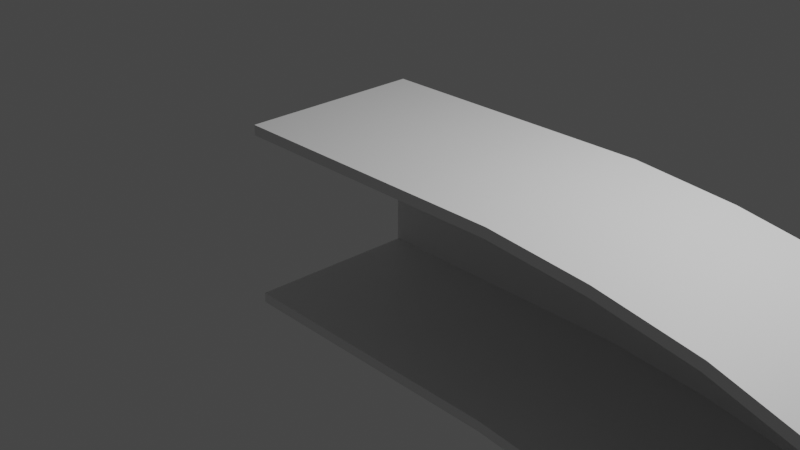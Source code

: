 # Source: Terowongan.blend  (saved by Blender 2.82.7; exported with 4.5.12 LTS)
import bpy
from mathutils import Matrix  # noqa: F401  (used for matrix-valued properties, if any)

bpy.ops.wm.read_factory_settings(use_empty=True)
scene = bpy.context.scene
scene.name = 'Scene'

# ---- collections
col_collection = bpy.data.collections.new('Collection'); scene.collection.children.link(col_collection)

# ---- materials (node trees are filled in below, after node groups)
mat_material = bpy.data.materials.new('Material')
mat_material.alpha_threshold = 0.0
mat_material.use_transparent_shadow = False
mat_material.line_color = (0.0, 0.0, 0.0, 1.0)

# ---- material node trees
mat_material.use_nodes = True; mat_material.node_tree.nodes.clear()
_N = mat_material.node_tree.nodes; _L = mat_material.node_tree.links
n0 = _N.new('ShaderNodeOutputMaterial'); n0.name = 'Material Output'; n0.location = (300, 300)
n1 = _N.new('ShaderNodeBsdfPrincipled'); n1.name = 'Principled BSDF'; n1.location = (10, 300)
n1.distribution = 'GGX'
n1.subsurface_method = 'BURLEY'
n1.inputs[2].default_value = 0.4
n1.inputs[3].default_value = 1.45
n1.inputs[27].default_value = (0.0, 0.0, 0.0, 1.0)
n1.inputs[28].default_value = 1.0
_L.new(n1.outputs[0], n0.inputs[0])
n0.is_active_output = True

# ---- world
world_world = bpy.data.worlds.new('World'); scene.world = world_world
world_world.use_nodes = True; world_world.node_tree.nodes.clear()
_N = world_world.node_tree.nodes; _L = world_world.node_tree.links
n0 = _N.new('ShaderNodeOutputWorld'); n0.name = 'World Output'; n0.location = (300, 300)
n1 = _N.new('ShaderNodeBackground'); n1.name = 'Background'; n1.location = (10, 300)
n1.inputs[0].default_value = (0.05088, 0.05088, 0.05088, 1.0)
_L.new(n1.outputs[0], n0.inputs[0])
n0.is_active_output = True
world_world.color = (0.05088, 0.05088, 0.05088)
world_world.use_sun_shadow = False
world_world.sun_shadow_jitter_overblur = 0.0

# ---- cameras
cam_camera = bpy.data.cameras.new('Camera')
cam_camera.clip_end = 100.0
cam_camera.ortho_scale = 7.314

# ---- lights
light_light = bpy.data.lights.new('Light', 'POINT')
light_light.transmission_factor = 0.0
light_light.energy = 1000.0
light_light.shadow_soft_size = 0.1
light_light.shadow_maximum_resolution = 0.006
light_light.use_absolute_resolution = True

# ---- meshes
me_cube = bpy.data.meshes.new('Cube')
me_cube.from_pydata([(1.0, 1.0, 1.0), (1.0, 1.0, -1.0), (1.0, -1.0, 1.0), (1.0, -1.0, -1.0), (-1.0, 1.0, 1.0), (-1.0, 1.0, -1.0), (-1.0, -1.0, 1.0), (-1.0, -1.0, -1.0), (2.068, 1.0, 1.0), (2.068, 1.0, -1.0), (2.068, -1.0, 1.0), (2.068, -1.0, -1.0), (3.121, 1.0, 0.9043), (3.121, 1.0, -1.096), (3.121, -1.0, 0.9043), (3.121, -1.0, -1.096), (4.141, 1.0, 0.7289), (4.141, 1.0, -1.271), (4.141, -1.0, 0.7289), (4.141, -1.0, -1.271), (5.082, 1.0, 0.4419), (5.082, 1.0, -1.558), (5.082, -1.0, 0.4419), (5.082, -1.0, -1.558), (6.23, 1.0, -0.02051), (6.23, 1.0, -2.021), (6.23, -1.0, -0.02051), (6.23, -1.0, -2.021), (7.665, 1.0, -0.5946), (7.665, 1.0, -2.595), (7.665, -1.0, -0.5946), (7.665, -1.0, -2.595), (10.49, 1.0, -1.631), (10.49, 1.0, -3.631), (10.49, -1.0, -1.631), (10.49, -1.0, -3.631), (12.99, 1.0, -2.651), (12.99, 1.0, -4.651), (12.99, -1.0, -2.651), (12.99, -1.0, -4.651), (16.46, 1.0, -2.673), (16.46, 1.0, -4.673), (16.46, -1.0, -2.673), (16.46, -1.0, -4.673), (17.45, 1.0, -2.421), (17.45, 1.0, -4.421), (17.45, -1.0, -2.421), (17.45, -1.0, -4.421), (18.55, 1.0, -1.985), (18.55, 1.0, -3.985), (18.55, -1.0, -1.985), (18.55, -1.0, -3.985), (19.52, 1.0, -1.25), (19.52, 1.0, -3.25), (19.52, -1.0, -1.25), (19.52, -1.0, -3.25), (20.94, 1.0, -0.1477), (20.94, 1.0, -2.148), (20.94, -1.0, -0.1477), (20.94, -1.0, -2.148), (22.62, 1.0, 1.115), (22.62, 1.0, -0.8848), (22.62, -1.0, 1.115), (22.62, -1.0, -0.8848), (27.89, 1.0, 3.02), (27.89, 1.0, 1.02), (27.89, -1.0, 3.02), (27.89, -1.0, 1.02), (32.02, 1.0, 3.099), (32.02, 1.0, 1.099), (32.02, -1.0, 3.099), (32.02, -1.0, 1.099), (1.0, 0.9222, 0.9222), (1.0, 0.9222, -0.9222), (1.0, -1.0, 0.89), (1.0, -1.0, -0.89), (-1.0, 0.9222, 0.9222), (-1.0, 0.9222, -0.9222), (-1.0, -1.0, 0.89), (-1.0, -1.0, -0.89), (2.065, 0.9233, 0.9212), (2.072, 0.9211, -0.9235), (2.063, -1.0, 0.8901), (2.073, -1.0, -0.8901), (3.111, 0.9232, 0.8263), (3.131, 0.9212, -1.02), (3.106, -1.0, 0.7953), (3.135, -1.0, -0.9866), (4.123, 0.9237, 0.6518), (4.159, 0.9206, -1.197), (4.116, -1.0, 0.6219), (4.167, -1.0, -1.164), (5.056, 0.9233, 0.3676), (5.108, 0.9211, -1.486), (5.045, -1.0, 0.3382), (5.119, -1.0, -1.454), (6.201, 0.9222, -0.09267), (6.259, 0.9223, -1.948), (6.189, -1.0, -0.1226), (6.271, -1.0, -1.918), (7.638, 0.9219, -0.6668), (7.693, 0.9226, -2.522), (7.626, -1.0, -0.6973), (7.705, -1.0, -2.492), (10.46, 0.9226, -1.704), (10.52, 0.9218, -3.559), (10.45, -1.0, -1.734), (10.53, -1.0, -3.528), (12.98, 0.9173, -2.722), (13.01, 0.9266, -4.57), (12.97, -1.0, -2.758), (13.02, -1.0, -4.543), (16.47, 0.9189, -2.747), (16.45, 0.9253, -4.593), (16.48, -1.0, -2.783), (16.45, -1.0, -4.564), (17.47, 0.9206, -2.493), (17.43, 0.9238, -4.345), (17.48, -1.0, -2.526), (17.42, -1.0, -4.316), (18.59, 0.9187, -2.049), (18.51, 0.9255, -3.914), (18.61, -1.0, -2.08), (18.5, -1.0, -3.889), (19.56, 0.9221, -1.311), (19.47, 0.9223, -3.188), (19.58, -1.0, -1.337), (19.45, -1.0, -3.163), (20.99, 0.9224, -0.2096), (20.89, 0.9221, -2.086), (21.01, -1.0, -0.2351), (20.87, -1.0, -2.06), (22.65, 0.9257, 1.044), (22.58, 0.9184, -0.82), (22.67, -1.0, 1.018), (22.56, -1.0, -0.7881), (27.91, 0.9261, 2.94), (27.88, 0.918, 1.092), (27.91, -1.0, 2.912), (27.87, -1.0, 1.128), (32.02, 0.9227, 3.021), (32.02, 0.9217, 1.176), (32.02, -1.0, 2.989), (32.02, -1.0, 1.209)], [], [(5, 4, 0, 1), (1, 0, 8, 9), (9, 8, 12, 13), (13, 12, 16, 17), (17, 16, 20, 21), (21, 20, 24, 25), (25, 24, 28, 29), (29, 28, 32, 33), (33, 32, 36, 37), (37, 36, 40, 41), (41, 40, 44, 45), (45, 44, 48, 49), (49, 48, 52, 53), (53, 52, 56, 57), (57, 56, 60, 61), (61, 60, 64, 65), (65, 64, 68, 69), (77, 73, 72, 76), (73, 81, 80, 72), (81, 85, 84, 80), (85, 89, 88, 84), (89, 93, 92, 88), (93, 97, 96, 92), (97, 101, 100, 96), (101, 105, 104, 100), (105, 109, 108, 104), (109, 113, 112, 108), (113, 117, 116, 112), (117, 121, 120, 116), (121, 125, 124, 120), (125, 129, 128, 124), (129, 133, 132, 128), (133, 137, 136, 132), (137, 141, 140, 136), (5, 7, 79, 77), (4, 5, 77, 76), (2, 6, 78, 74), (7, 3, 75, 79), (6, 4, 76, 78), (3, 11, 83, 75), (10, 2, 74, 82), (11, 15, 87, 83), (14, 10, 82, 86), (15, 19, 91, 87), (18, 14, 86, 90), (22, 18, 90, 94), (19, 23, 95, 91), (23, 27, 99, 95), (26, 22, 94, 98), (30, 26, 98, 102), (27, 31, 103, 99), (34, 30, 102, 106), (31, 35, 107, 103), (35, 39, 111, 107), (38, 34, 106, 110), (39, 43, 115, 111), (42, 38, 110, 114), (43, 47, 119, 115), (46, 42, 114, 118), (47, 51, 123, 119), (50, 46, 118, 122), (51, 55, 127, 123), (54, 50, 122, 126), (55, 59, 131, 127), (58, 54, 126, 130), (59, 63, 135, 131), (62, 58, 130, 134), (63, 67, 139, 135), (66, 62, 134, 138), (69, 68, 140, 141), (68, 70, 142, 140), (71, 69, 141, 143), (67, 71, 143, 139), (70, 66, 138, 142)])
_uv = me_cube.uv_layers.new(name='UVMap')
_uv.uv.foreach_set('vector', [0.375, 0.25, 0.625, 0.25, 0.625, 0.5, 0.375, 0.5, 0.375, 0.5, 0.625, 0.5, 0.625, 0.5, 0.375, 0.5, 0.375, 0.5, 0.625, 0.5, 0.625, 0.5, 0.375, 0.5, 0.375, 0.5, 0.625, 0.5, 0.625, 0.5, 0.375, 0.5, 0.375, 0.5, 0.625, 0.5, 0.625, 0.5, 0.375, 0.5, 0.375, 0.5, 0.625, 0.5, 0.625, 0.5, 0.375, 0.5, 0.375, 0.5, 0.625, 0.5, 0.625, 0.5, 0.375, 0.5, 0.375, 0.5, 0.625, 0.5, 0.625, 0.5, 0.375, 0.5, 0.375, 0.5, 0.625, 0.5, 0.625, 0.5, 0.375, 0.5, 0.375, 0.5, 0.625, 0.5, 0.625, 0.5, 0.375, 0.5, 0.375, 0.5, 0.625, 0.5, 0.625, 0.5, 0.375, 0.5, 0.375, 0.5, 0.625, 0.5, 0.625, 0.5, 0.375, 0.5, 0.375, 0.5, 0.625, 0.5, 0.625, 0.5, 0.375, 0.5, 0.375, 0.5, 0.625, 0.5, 0.625, 0.5, 0.375, 0.5, 0.375, 0.5, 0.625, 0.5, 0.625, 0.5, 0.375, 0.5, 0.375, 0.5, 0.625, 0.5, 0.625, 0.5, 0.375, 0.5, 0.375, 0.5, 0.625, 0.5, 0.625, 0.5, 0.375, 0.5, 0.375, 0.25, 0.375, 0.5, 0.625, 0.5, 0.625, 0.25, 0.375, 0.5, 0.375, 0.5, 0.625, 0.5, 0.625, 0.5, 0.375, 0.5, 0.375, 0.5, 0.625, 0.5, 0.625, 0.5, 0.375, 0.5, 0.375, 0.5, 0.625, 0.5, 0.625, 0.5, 0.375, 0.5, 0.375, 0.5, 0.625, 0.5, 0.625, 0.5, 0.375, 0.5, 0.375, 0.5, 0.625, 0.5, 0.625, 0.5, 0.375, 0.5, 0.375, 0.5, 0.625, 0.5, 0.625, 0.5, 0.375, 0.5, 0.375, 0.5, 0.625, 0.5, 0.625, 0.5, 0.375, 0.5, 0.375, 0.5, 0.625, 0.5, 0.625, 0.5, 0.375, 0.5, 0.375, 0.5, 0.625, 0.5, 0.625, 0.5, 0.375, 0.5, 0.375, 0.5, 0.625, 0.5, 0.625, 0.5, 0.375, 0.5, 0.375, 0.5, 0.625, 0.5, 0.625, 0.5, 0.375, 0.5, 0.375, 0.5, 0.625, 0.5, 0.625, 0.5, 0.375, 0.5, 0.375, 0.5, 0.625, 0.5, 0.625, 0.5, 0.375, 0.5, 0.375, 0.5, 0.625, 0.5, 0.625, 0.5, 0.375, 0.5, 0.375, 0.5, 0.625, 0.5, 0.625, 0.5, 0.375, 0.5, 0.375, 0.5, 0.625, 0.5, 0.625, 0.5, 0.125, 0.5, 0.125, 0.75, 0.125, 0.75, 0.125, 0.5, 0.625, 0.25, 0.375, 0.25, 0.375, 0.25, 0.625, 0.25, 0.625, 0.75, 0.875, 0.75, 0.875, 0.75, 0.625, 0.75, 0.125, 0.75, 0.375, 0.75, 0.375, 0.75, 0.125, 0.75, 0.875, 0.75, 0.875, 0.5, 0.875, 0.5, 0.875, 0.75, 0.375, 0.75, 0.375, 0.75, 0.375, 0.75, 0.375, 0.75, 0.625, 0.75, 0.625, 0.75, 0.625, 0.75, 0.625, 0.75, 0.375, 0.75, 0.375, 0.75, 0.375, 0.75, 0.375, 0.75, 0.625, 0.75, 0.625, 0.75, 0.625, 0.75, 0.625, 0.75, 0.375, 0.75, 0.375, 0.75, 0.375, 0.75, 0.375, 0.75, 0.625, 0.75, 0.625, 0.75, 0.625, 0.75, 0.625, 0.75, 0.625, 0.75, 0.625, 0.75, 0.625, 0.75, 0.625, 0.75, 0.375, 0.75, 0.375, 0.75, 0.375, 0.75, 0.375, 0.75, 0.375, 0.75, 0.375, 0.75, 0.375, 0.75, 0.375, 0.75, 0.625, 0.75, 0.625, 0.75, 0.625, 0.75, 0.625, 0.75, 0.625, 0.75, 0.625, 0.75, 0.625, 0.75, 0.625, 0.75, 0.375, 0.75, 0.375, 0.75, 0.375, 0.75, 0.375, 0.75, 0.625, 0.75, 0.625, 0.75, 0.625, 0.75, 0.625, 0.75, 0.375, 0.75, 0.375, 0.75, 0.375, 0.75, 0.375, 0.75, 0.375, 0.75, 0.375, 0.75, 0.375, 0.75, 0.375, 0.75, 0.625, 0.75, 0.625, 0.75, 0.625, 0.75, 0.625, 0.75, 0.375, 0.75, 0.375, 0.75, 0.375, 0.75, 0.375, 0.75, 0.625, 0.75, 0.625, 0.75, 0.625, 0.75, 0.625, 0.75, 0.375, 0.75, 0.375, 0.75, 0.375, 0.75, 0.375, 0.75, 0.625, 0.75, 0.625, 0.75, 0.625, 0.75, 0.625, 0.75, 0.375, 0.75, 0.375, 0.75, 0.375, 0.75, 0.375, 0.75, 0.625, 0.75, 0.625, 0.75, 0.625, 0.75, 0.625, 0.75, 0.375, 0.75, 0.375, 0.75, 0.375, 0.75, 0.375, 0.75, 0.625, 0.75, 0.625, 0.75, 0.625, 0.75, 0.625, 0.75, 0.375, 0.75, 0.375, 0.75, 0.375, 0.75, 0.375, 0.75, 0.625, 0.75, 0.625, 0.75, 0.625, 0.75, 0.625, 0.75, 0.375, 0.75, 0.375, 0.75, 0.375, 0.75, 0.375, 0.75, 0.625, 0.75, 0.625, 0.75, 0.625, 0.75, 0.625, 0.75, 0.375, 0.75, 0.375, 0.75, 0.375, 0.75, 0.375, 0.75, 0.625, 0.75, 0.625, 0.75, 0.625, 0.75, 0.625, 0.75, 0.375, 0.5, 0.625, 0.5, 0.625, 0.5, 0.375, 0.5, 0.625, 0.5, 0.625, 0.75, 0.625, 0.75, 0.625, 0.5, 0.375, 0.75, 0.375, 0.5, 0.375, 0.5, 0.375, 0.75, 0.375, 0.75, 0.375, 0.75, 0.375, 0.75, 0.375, 0.75, 0.625, 0.75, 0.625, 0.75, 0.625, 0.75, 0.625, 0.75])
me_cube.materials.append(mat_material)
me_cube.use_remesh_preserve_volume = False
me_cube.use_remesh_preserve_attributes = False
me_cube.use_mirror_vertex_groups = False
me_cube.update()
me_cube_001 = bpy.data.meshes.new('Cube.001')
me_cube_001.from_pydata([(1.0, 1.0, 1.0), (1.0, -1.0, 1.0), (-1.0, 1.0, 1.0), (-1.0, -1.0, 1.0), (2.068, 1.0, 1.0), (2.068, -1.0, 1.0), (3.121, 1.0, 0.9043), (3.121, -1.0, 0.9043), (4.141, 1.0, 0.7289), (4.141, -1.0, 0.7289), (5.082, 1.0, 0.4419), (5.082, -1.0, 0.4419), (6.23, 1.0, -0.02051), (6.23, -1.0, -0.02051), (7.665, 1.0, -0.5946), (7.665, -1.0, -0.5946), (10.49, 1.0, -1.631), (10.49, -1.0, -1.631), (12.99, 1.0, -2.651), (12.99, -1.0, -2.651), (16.46, 1.0, -2.673), (16.46, -1.0, -2.673), (17.45, 1.0, -2.421), (17.45, -1.0, -2.421), (18.55, 1.0, -1.985), (18.55, -1.0, -1.985), (19.52, 1.0, -1.25), (19.52, -1.0, -1.25), (20.94, 1.0, -0.1477), (20.94, -1.0, -0.1477), (22.62, 1.0, 1.115), (22.62, -1.0, 1.115), (27.89, 1.0, 3.02), (27.89, -1.0, 3.02), (32.02, 1.0, 3.099), (32.02, -1.0, 3.099), (1.0, 0.9222, 0.9222), (1.0, -1.0, 0.89), (-1.0, 0.9222, 0.9222), (-1.0, -1.0, 0.89), (2.065, 0.9233, 0.9212), (2.063, -1.0, 0.8901), (3.111, 0.9232, 0.8263), (3.106, -1.0, 0.7953), (4.123, 0.9237, 0.6518), (4.116, -1.0, 0.6219), (5.056, 0.9233, 0.3676), (5.045, -1.0, 0.3382), (6.201, 0.9222, -0.09267), (6.189, -1.0, -0.1226), (7.638, 0.9219, -0.6668), (7.626, -1.0, -0.6973), (10.46, 0.9226, -1.704), (10.45, -1.0, -1.734), (12.98, 0.9173, -2.722), (12.97, -1.0, -2.758), (16.47, 0.9189, -2.747), (16.48, -1.0, -2.783), (17.47, 0.9206, -2.493), (17.48, -1.0, -2.526), (18.59, 0.9187, -2.049), (18.61, -1.0, -2.08), (19.56, 0.9221, -1.311), (19.58, -1.0, -1.337), (20.99, 0.9224, -0.2096), (21.01, -1.0, -0.2351), (22.65, 0.9257, 1.044), (22.67, -1.0, 1.018), (27.91, 0.9261, 2.94), (27.91, -1.0, 2.912), (32.02, 0.9227, 3.021), (32.02, -1.0, 2.989)], [], [(0, 2, 3, 1), (0, 1, 5, 4), (4, 5, 7, 6), (8, 9, 11, 10), (6, 7, 9, 8), (12, 13, 15, 14), (10, 11, 13, 12), (14, 15, 17, 16), (16, 17, 19, 18), (18, 19, 21, 20), (20, 21, 23, 22), (22, 23, 25, 24), (24, 25, 27, 26), (26, 27, 29, 28), (28, 29, 31, 30), (30, 31, 33, 32), (32, 33, 35, 34), (36, 37, 39, 38), (36, 40, 41, 37), (40, 42, 43, 41), (44, 46, 47, 45), (42, 44, 45, 43), (48, 50, 51, 49), (46, 48, 49, 47), (50, 52, 53, 51), (52, 54, 55, 53), (54, 56, 57, 55), (56, 58, 59, 57), (58, 60, 61, 59), (60, 62, 63, 61), (62, 64, 65, 63), (64, 66, 67, 65), (66, 68, 69, 67), (68, 70, 71, 69)])
me_cube_001.polygons.foreach_set('use_smooth', [True] * 34)
_uv = me_cube_001.uv_layers.new(name='UVMap')
_uv.uv.foreach_set('vector', [0.625, 0.5, 0.875, 0.5, 0.875, 0.75, 0.625, 0.75, 0.625, 0.5, 0.625, 0.75, 0.625, 0.75, 0.625, 0.5, 0.625, 0.5, 0.625, 0.75, 0.625, 0.75, 0.625, 0.5, 0.625, 0.5, 0.625, 0.75, 0.625, 0.75, 0.625, 0.5, 0.625, 0.5, 0.625, 0.75, 0.625, 0.75, 0.625, 0.5, 0.625, 0.5, 0.625, 0.75, 0.625, 0.75, 0.625, 0.5, 0.625, 0.5, 0.625, 0.75, 0.625, 0.75, 0.625, 0.5, 0.625, 0.5, 0.625, 0.75, 0.625, 0.75, 0.625, 0.5, 0.625, 0.5, 0.625, 0.75, 0.625, 0.75, 0.625, 0.5, 0.625, 0.5, 0.625, 0.75, 0.625, 0.75, 0.625, 0.5, 0.625, 0.5, 0.625, 0.75, 0.625, 0.75, 0.625, 0.5, 0.625, 0.5, 0.625, 0.75, 0.625, 0.75, 0.625, 0.5, 0.625, 0.5, 0.625, 0.75, 0.625, 0.75, 0.625, 0.5, 0.625, 0.5, 0.625, 0.75, 0.625, 0.75, 0.625, 0.5, 0.625, 0.5, 0.625, 0.75, 0.625, 0.75, 0.625, 0.5, 0.625, 0.5, 0.625, 0.75, 0.625, 0.75, 0.625, 0.5, 0.625, 0.5, 0.625, 0.75, 0.625, 0.75, 0.625, 0.5, 0.625, 0.5, 0.625, 0.75, 0.875, 0.75, 0.875, 0.5, 0.625, 0.5, 0.625, 0.5, 0.625, 0.75, 0.625, 0.75, 0.625, 0.5, 0.625, 0.5, 0.625, 0.75, 0.625, 0.75, 0.625, 0.5, 0.625, 0.5, 0.625, 0.75, 0.625, 0.75, 0.625, 0.5, 0.625, 0.5, 0.625, 0.75, 0.625, 0.75, 0.625, 0.5, 0.625, 0.5, 0.625, 0.75, 0.625, 0.75, 0.625, 0.5, 0.625, 0.5, 0.625, 0.75, 0.625, 0.75, 0.625, 0.5, 0.625, 0.5, 0.625, 0.75, 0.625, 0.75, 0.625, 0.5, 0.625, 0.5, 0.625, 0.75, 0.625, 0.75, 0.625, 0.5, 0.625, 0.5, 0.625, 0.75, 0.625, 0.75, 0.625, 0.5, 0.625, 0.5, 0.625, 0.75, 0.625, 0.75, 0.625, 0.5, 0.625, 0.5, 0.625, 0.75, 0.625, 0.75, 0.625, 0.5, 0.625, 0.5, 0.625, 0.75, 0.625, 0.75, 0.625, 0.5, 0.625, 0.5, 0.625, 0.75, 0.625, 0.75, 0.625, 0.5, 0.625, 0.5, 0.625, 0.75, 0.625, 0.75, 0.625, 0.5, 0.625, 0.5, 0.625, 0.75, 0.625, 0.75, 0.625, 0.5, 0.625, 0.5, 0.625, 0.75, 0.625, 0.75])
me_cube_001.materials.append(mat_material)
me_cube_001.use_remesh_preserve_volume = False
me_cube_001.use_remesh_preserve_attributes = False
me_cube_001.use_mirror_vertex_groups = False
me_cube_001.update()
me_cube_002 = bpy.data.meshes.new('Cube.002')
me_cube_002.from_pydata([(1.0, 1.0, -1.0), (1.0, -1.0, -1.0), (-1.0, 1.0, -1.0), (-1.0, -1.0, -1.0), (2.068, 1.0, -1.0), (2.068, -1.0, -1.0), (3.121, 1.0, -1.096), (3.121, -1.0, -1.096), (4.141, 1.0, -1.271), (4.141, -1.0, -1.271), (5.082, 1.0, -1.558), (5.082, -1.0, -1.558), (6.23, 1.0, -2.021), (6.23, -1.0, -2.021), (7.665, 1.0, -2.595), (7.665, -1.0, -2.595), (10.49, 1.0, -3.631), (10.49, -1.0, -3.631), (12.99, 1.0, -4.651), (12.99, -1.0, -4.651), (16.46, 1.0, -4.673), (16.46, -1.0, -4.673), (17.45, 1.0, -4.421), (17.45, -1.0, -4.421), (18.55, 1.0, -3.985), (18.55, -1.0, -3.985), (19.52, 1.0, -3.25), (19.52, -1.0, -3.25), (20.94, 1.0, -2.148), (20.94, -1.0, -2.148), (22.62, 1.0, -0.8848), (22.62, -1.0, -0.8848), (27.89, 1.0, 1.02), (27.89, -1.0, 1.02), (32.02, 1.0, 1.099), (32.02, -1.0, 1.099), (1.0, 0.9222, -0.9222), (1.0, -1.0, -0.89), (-1.0, 0.9222, -0.9222), (-1.0, -1.0, -0.89), (2.072, 0.9211, -0.9235), (2.073, -1.0, -0.8901), (3.131, 0.9212, -1.02), (3.135, -1.0, -0.9866), (4.159, 0.9206, -1.197), (4.167, -1.0, -1.164), (5.108, 0.9211, -1.486), (5.119, -1.0, -1.454), (6.259, 0.9223, -1.948), (6.271, -1.0, -1.918), (7.693, 0.9226, -2.522), (7.705, -1.0, -2.492), (10.52, 0.9218, -3.559), (10.53, -1.0, -3.528), (13.01, 0.9266, -4.57), (13.02, -1.0, -4.543), (16.45, 0.9253, -4.593), (16.45, -1.0, -4.564), (17.43, 0.9238, -4.345), (17.42, -1.0, -4.316), (18.51, 0.9255, -3.914), (18.5, -1.0, -3.889), (19.47, 0.9223, -3.188), (19.45, -1.0, -3.163), (20.89, 0.9221, -2.086), (20.87, -1.0, -2.06), (22.58, 0.9184, -0.82), (22.56, -1.0, -0.7881), (27.88, 0.918, 1.092), (27.87, -1.0, 1.128), (32.02, 0.9217, 1.176), (32.02, -1.0, 1.209)], [], [(2, 0, 1, 3), (5, 4, 6, 7), (1, 0, 4, 5), (7, 6, 8, 9), (11, 10, 12, 13), (9, 8, 10, 11), (13, 12, 14, 15), (17, 16, 18, 19), (15, 14, 16, 17), (19, 18, 20, 21), (21, 20, 22, 23), (23, 22, 24, 25), (25, 24, 26, 27), (27, 26, 28, 29), (29, 28, 30, 31), (31, 30, 32, 33), (33, 32, 34, 35), (38, 39, 37, 36), (41, 43, 42, 40), (37, 41, 40, 36), (43, 45, 44, 42), (47, 49, 48, 46), (45, 47, 46, 44), (49, 51, 50, 48), (53, 55, 54, 52), (51, 53, 52, 50), (55, 57, 56, 54), (57, 59, 58, 56), (59, 61, 60, 58), (61, 63, 62, 60), (63, 65, 64, 62), (65, 67, 66, 64), (67, 69, 68, 66), (69, 71, 70, 68)])
me_cube_002.polygons.foreach_set('use_smooth', [True] * 34)
_uv = me_cube_002.uv_layers.new(name='UVMap')
_uv.uv.foreach_set('vector', [0.125, 0.5, 0.375, 0.5, 0.375, 0.75, 0.125, 0.75, 0.375, 0.75, 0.375, 0.5, 0.375, 0.5, 0.375, 0.75, 0.375, 0.75, 0.375, 0.5, 0.375, 0.5, 0.375, 0.75, 0.375, 0.75, 0.375, 0.5, 0.375, 0.5, 0.375, 0.75, 0.375, 0.75, 0.375, 0.5, 0.375, 0.5, 0.375, 0.75, 0.375, 0.75, 0.375, 0.5, 0.375, 0.5, 0.375, 0.75, 0.375, 0.75, 0.375, 0.5, 0.375, 0.5, 0.375, 0.75, 0.375, 0.75, 0.375, 0.5, 0.375, 0.5, 0.375, 0.75, 0.375, 0.75, 0.375, 0.5, 0.375, 0.5, 0.375, 0.75, 0.375, 0.75, 0.375, 0.5, 0.375, 0.5, 0.375, 0.75, 0.375, 0.75, 0.375, 0.5, 0.375, 0.5, 0.375, 0.75, 0.375, 0.75, 0.375, 0.5, 0.375, 0.5, 0.375, 0.75, 0.375, 0.75, 0.375, 0.5, 0.375, 0.5, 0.375, 0.75, 0.375, 0.75, 0.375, 0.5, 0.375, 0.5, 0.375, 0.75, 0.375, 0.75, 0.375, 0.5, 0.375, 0.5, 0.375, 0.75, 0.375, 0.75, 0.375, 0.5, 0.375, 0.5, 0.375, 0.75, 0.375, 0.75, 0.375, 0.5, 0.375, 0.5, 0.375, 0.75, 0.125, 0.5, 0.125, 0.75, 0.375, 0.75, 0.375, 0.5, 0.375, 0.75, 0.375, 0.75, 0.375, 0.5, 0.375, 0.5, 0.375, 0.75, 0.375, 0.75, 0.375, 0.5, 0.375, 0.5, 0.375, 0.75, 0.375, 0.75, 0.375, 0.5, 0.375, 0.5, 0.375, 0.75, 0.375, 0.75, 0.375, 0.5, 0.375, 0.5, 0.375, 0.75, 0.375, 0.75, 0.375, 0.5, 0.375, 0.5, 0.375, 0.75, 0.375, 0.75, 0.375, 0.5, 0.375, 0.5, 0.375, 0.75, 0.375, 0.75, 0.375, 0.5, 0.375, 0.5, 0.375, 0.75, 0.375, 0.75, 0.375, 0.5, 0.375, 0.5, 0.375, 0.75, 0.375, 0.75, 0.375, 0.5, 0.375, 0.5, 0.375, 0.75, 0.375, 0.75, 0.375, 0.5, 0.375, 0.5, 0.375, 0.75, 0.375, 0.75, 0.375, 0.5, 0.375, 0.5, 0.375, 0.75, 0.375, 0.75, 0.375, 0.5, 0.375, 0.5, 0.375, 0.75, 0.375, 0.75, 0.375, 0.5, 0.375, 0.5, 0.375, 0.75, 0.375, 0.75, 0.375, 0.5, 0.375, 0.5, 0.375, 0.75, 0.375, 0.75, 0.375, 0.5, 0.375, 0.5, 0.375, 0.75, 0.375, 0.75, 0.375, 0.5, 0.375, 0.5])
me_cube_002.materials.append(mat_material)
me_cube_002.use_remesh_preserve_volume = False
me_cube_002.use_remesh_preserve_attributes = False
me_cube_002.use_mirror_vertex_groups = False
me_cube_002.update()

# ---- objects
ob_cube = bpy.data.objects.new('Cube', me_cube)
ob_light = bpy.data.objects.new('Light', light_light)
ob_camera = bpy.data.objects.new('Camera', cam_camera)
ob_cube_001 = bpy.data.objects.new('Cube.001', me_cube_001)
ob_cube_002 = bpy.data.objects.new('Cube.002', me_cube_002)

# ---- transforms, parenting, visibility, modifiers, constraints
ob_cube.location = (0.0, 0.0, 0.0)
ob_cube.lock_rotations_4d = False
ob_cube.empty_display_type = 'ARROWS'
ob_cube.lineart.crease_threshold = 0.0
ob_light.location = (4.076, 1.005, 5.904)
ob_light.rotation_euler = (0.6503, 0.05522, 1.866)
ob_light.lock_rotations_4d = False
ob_light.empty_display_type = 'ARROWS'
ob_light.color = (0.0, 0.0, 0.0, 0.0)
ob_light.lineart.crease_threshold = 0.0
ob_camera.location = (7.359, -6.926, 4.958)
ob_camera.rotation_euler = (1.109, 0.0, 0.8149)
ob_camera.lock_rotations_4d = False
ob_camera.empty_display_type = 'ARROWS'
ob_camera.color = (0.0, 0.0, 0.0, 0.0)
ob_camera.display_type = 'WIRE'
ob_camera.lineart.crease_threshold = 0.0
ob_cube_001.location = (0.0, 0.0, 0.0)
ob_cube_001.lock_rotations_4d = False
ob_cube_001.empty_display_type = 'ARROWS'
ob_cube_001.lineart.crease_threshold = 0.0
ob_cube_002.location = (0.0, 0.0, 0.0)
ob_cube_002.lock_rotations_4d = False
ob_cube_002.empty_display_type = 'ARROWS'
ob_cube_002.lineart.crease_threshold = 0.0

# ---- collection membership
col_collection.objects.link(ob_cube)
col_collection.objects.link(ob_light)
col_collection.objects.link(ob_camera)
col_collection.objects.link(ob_cube_001)
col_collection.objects.link(ob_cube_002)

# ---- scene / render settings (as saved in the file)
scene.camera = ob_camera
scene.frame_start = 1; scene.frame_end = 250; scene.frame_set(1)
scene.render.engine = 'BLENDER_EEVEE_NEXT'
scene.cycles.use_denoising = False
scene.cycles.samples = 128
scene.cycles.sampling_pattern = 'TABULATED_SOBOL'
scene.cycles.use_adaptive_sampling = False
scene.cycles.use_light_tree = False
scene.view_settings.view_transform = 'Filmic'
bpy.context.view_layer.update()
